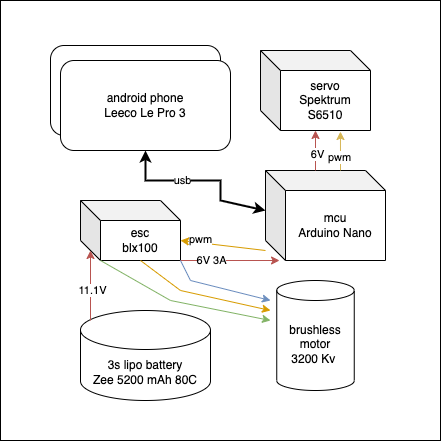

The diagram above was exported from draw.io. Its source (the exported page's mxGraphModel, read from the mxfile embedded in the PNG):
<mxGraphModel dx="946" dy="557" grid="1" gridSize="10" guides="1" tooltips="1" connect="1" arrows="1" fold="1" page="1" pageScale="1" pageWidth="850" pageHeight="1100" math="0" shadow="0">
  <root>
    <mxCell id="0" />
    <mxCell id="1" parent="0" />
    <mxCell id="cFgvb7pMhaCbUe27GyNZ-1" value="" style="rounded=0;whiteSpace=wrap;html=1;" vertex="1" parent="1">
      <mxGeometry x="160" y="80" width="440" height="440" as="geometry" />
    </mxCell>
    <mxCell id="wgP3i1cUMxPqgyPk3mAq-1" value="brushless motor&lt;br&gt;3200 Kv&amp;nbsp;" style="shape=cylinder3;whiteSpace=wrap;html=1;boundedLbl=1;backgroundOutline=1;size=10;rotation=0;" parent="1" vertex="1">
      <mxGeometry x="436.25" y="360" width="77.5" height="110" as="geometry" />
    </mxCell>
    <mxCell id="wgP3i1cUMxPqgyPk3mAq-2" value="esc&lt;br&gt;blx100" style="shape=cube;whiteSpace=wrap;html=1;boundedLbl=1;backgroundOutline=1;darkOpacity=0.05;darkOpacity2=0.1;" parent="1" vertex="1">
      <mxGeometry x="240" y="280" width="100" height="60" as="geometry" />
    </mxCell>
    <mxCell id="wgP3i1cUMxPqgyPk3mAq-3" value="mcu&lt;br&gt;Arduino Nano" style="shape=cube;whiteSpace=wrap;html=1;boundedLbl=1;backgroundOutline=1;darkOpacity=0.05;darkOpacity2=0.1;" parent="1" vertex="1">
      <mxGeometry x="425" y="250" width="120" height="90" as="geometry" />
    </mxCell>
    <mxCell id="wgP3i1cUMxPqgyPk3mAq-4" value="3s lipo battery&lt;br&gt;Zee 5200 mAh 80C" style="shape=cylinder3;whiteSpace=wrap;html=1;boundedLbl=1;backgroundOutline=1;size=19.5;" parent="1" vertex="1">
      <mxGeometry x="240" y="390" width="130" height="90" as="geometry" />
    </mxCell>
    <mxCell id="wgP3i1cUMxPqgyPk3mAq-6" value="" style="endArrow=classic;html=1;rounded=0;exitX=1;exitY=1;exitDx=0;exitDy=0;exitPerimeter=0;fillColor=#f8cecc;strokeColor=#b85450;entryX=0.117;entryY=1;entryDx=0;entryDy=0;entryPerimeter=0;" parent="1" source="wgP3i1cUMxPqgyPk3mAq-2" target="wgP3i1cUMxPqgyPk3mAq-3" edge="1">
      <mxGeometry width="50" height="50" relative="1" as="geometry">
        <mxPoint x="400" y="280" as="sourcePoint" />
        <mxPoint x="460" y="330" as="targetPoint" />
      </mxGeometry>
    </mxCell>
    <mxCell id="wgP3i1cUMxPqgyPk3mAq-29" value="6V 3A" style="edgeLabel;html=1;align=center;verticalAlign=middle;resizable=0;points=[];" parent="wgP3i1cUMxPqgyPk3mAq-6" vertex="1" connectable="0">
      <mxGeometry x="-0.385" y="1" relative="1" as="geometry">
        <mxPoint as="offset" />
      </mxGeometry>
    </mxCell>
    <mxCell id="wgP3i1cUMxPqgyPk3mAq-9" value="" style="endArrow=classic;html=1;rounded=0;entryX=0;entryY=0;entryDx=100;entryDy=40;entryPerimeter=0;fillColor=#ffe6cc;strokeColor=#d79b00;exitX=0;exitY=0;exitDx=0;exitDy=80;exitPerimeter=0;" parent="1" source="wgP3i1cUMxPqgyPk3mAq-3" target="wgP3i1cUMxPqgyPk3mAq-2" edge="1">
      <mxGeometry width="50" height="50" relative="1" as="geometry">
        <mxPoint x="400" y="280" as="sourcePoint" />
        <mxPoint x="450" y="230" as="targetPoint" />
      </mxGeometry>
    </mxCell>
    <mxCell id="wgP3i1cUMxPqgyPk3mAq-28" value="pwm&lt;br&gt;" style="edgeLabel;html=1;align=center;verticalAlign=middle;resizable=0;points=[];" parent="wgP3i1cUMxPqgyPk3mAq-9" vertex="1" connectable="0">
      <mxGeometry x="0.549" y="-4" relative="1" as="geometry">
        <mxPoint as="offset" />
      </mxGeometry>
    </mxCell>
    <mxCell id="wgP3i1cUMxPqgyPk3mAq-10" value="servo&lt;br&gt;Spektrum S6510" style="shape=cube;whiteSpace=wrap;html=1;boundedLbl=1;backgroundOutline=1;darkOpacity=0.05;darkOpacity2=0.1;" parent="1" vertex="1">
      <mxGeometry x="420" y="130" width="110" height="80" as="geometry" />
    </mxCell>
    <mxCell id="wgP3i1cUMxPqgyPk3mAq-16" value="" style="endArrow=classic;html=1;rounded=0;entryX=0;entryY=0;entryDx=10;entryDy=50;entryPerimeter=0;fillColor=#f8cecc;strokeColor=#b85450;" parent="1" target="wgP3i1cUMxPqgyPk3mAq-2" edge="1">
      <mxGeometry width="50" height="50" relative="1" as="geometry">
        <mxPoint x="250" y="400" as="sourcePoint" />
        <mxPoint x="370" y="390" as="targetPoint" />
      </mxGeometry>
    </mxCell>
    <mxCell id="wgP3i1cUMxPqgyPk3mAq-34" value="11.1V" style="edgeLabel;html=1;align=center;verticalAlign=middle;resizable=0;points=[];" parent="wgP3i1cUMxPqgyPk3mAq-16" vertex="1" connectable="0">
      <mxGeometry x="-0.1165" y="-1" relative="1" as="geometry">
        <mxPoint as="offset" />
      </mxGeometry>
    </mxCell>
    <mxCell id="wgP3i1cUMxPqgyPk3mAq-17" value="" style="endArrow=classic;html=1;rounded=0;exitX=0;exitY=0;exitDx=50;exitDy=0;exitPerimeter=0;fillColor=#f8cecc;strokeColor=#b85450;" parent="1" source="wgP3i1cUMxPqgyPk3mAq-3" target="wgP3i1cUMxPqgyPk3mAq-10" edge="1">
      <mxGeometry width="50" height="50" relative="1" as="geometry">
        <mxPoint x="400" y="280" as="sourcePoint" />
        <mxPoint x="510" y="180" as="targetPoint" />
      </mxGeometry>
    </mxCell>
    <mxCell id="wgP3i1cUMxPqgyPk3mAq-33" value="6V" style="edgeLabel;html=1;align=center;verticalAlign=middle;resizable=0;points=[];" parent="wgP3i1cUMxPqgyPk3mAq-17" vertex="1" connectable="0">
      <mxGeometry x="-0.14" relative="1" as="geometry">
        <mxPoint x="1" as="offset" />
      </mxGeometry>
    </mxCell>
    <mxCell id="wgP3i1cUMxPqgyPk3mAq-19" value="" style="endArrow=classic;html=1;rounded=0;fillColor=#fff2cc;strokeColor=#d6b656;entryX=0.727;entryY=1.013;entryDx=0;entryDy=0;entryPerimeter=0;exitX=0.625;exitY=0;exitDx=0;exitDy=0;exitPerimeter=0;" parent="1" source="wgP3i1cUMxPqgyPk3mAq-3" target="wgP3i1cUMxPqgyPk3mAq-10" edge="1">
      <mxGeometry width="50" height="50" relative="1" as="geometry">
        <mxPoint x="500" y="240" as="sourcePoint" />
        <mxPoint x="500" y="230" as="targetPoint" />
      </mxGeometry>
    </mxCell>
    <mxCell id="wgP3i1cUMxPqgyPk3mAq-35" value="pwm" style="edgeLabel;html=1;align=center;verticalAlign=middle;resizable=0;points=[];" parent="wgP3i1cUMxPqgyPk3mAq-19" vertex="1" connectable="0">
      <mxGeometry x="-0.2757" y="1" relative="1" as="geometry">
        <mxPoint as="offset" />
      </mxGeometry>
    </mxCell>
    <mxCell id="wgP3i1cUMxPqgyPk3mAq-22" value="" style="endArrow=classic;startArrow=classic;html=1;rounded=0;entryX=0.5;entryY=1;entryDx=0;entryDy=0;exitX=0;exitY=0;exitDx=0;exitDy=40;exitPerimeter=0;strokeWidth=2;" parent="1" source="wgP3i1cUMxPqgyPk3mAq-3" target="wgP3i1cUMxPqgyPk3mAq-21" edge="1">
      <mxGeometry width="50" height="50" relative="1" as="geometry">
        <mxPoint x="400" y="340" as="sourcePoint" />
        <mxPoint x="450" y="290" as="targetPoint" />
        <Array as="points">
          <mxPoint x="380" y="280" />
          <mxPoint x="380" y="260" />
          <mxPoint x="305" y="260" />
        </Array>
      </mxGeometry>
    </mxCell>
    <mxCell id="wgP3i1cUMxPqgyPk3mAq-23" value="usb" style="edgeLabel;html=1;align=center;verticalAlign=middle;resizable=0;points=[];" parent="wgP3i1cUMxPqgyPk3mAq-22" vertex="1" connectable="0">
      <mxGeometry x="0.2318" relative="1" as="geometry">
        <mxPoint y="-1" as="offset" />
      </mxGeometry>
    </mxCell>
    <mxCell id="wgP3i1cUMxPqgyPk3mAq-24" value="" style="endArrow=classic;html=1;rounded=0;exitX=1;exitY=1;exitDx=0;exitDy=0;exitPerimeter=0;fillColor=#dae8fc;strokeColor=#6c8ebf;" parent="1" source="wgP3i1cUMxPqgyPk3mAq-2" edge="1">
      <mxGeometry width="50" height="50" relative="1" as="geometry">
        <mxPoint x="400" y="340" as="sourcePoint" />
        <mxPoint x="430" y="380" as="targetPoint" />
        <Array as="points">
          <mxPoint x="350" y="360" />
        </Array>
      </mxGeometry>
    </mxCell>
    <mxCell id="wgP3i1cUMxPqgyPk3mAq-25" value="" style="endArrow=classic;html=1;rounded=0;exitX=0;exitY=0;exitDx=60;exitDy=60;exitPerimeter=0;fillColor=#ffe6cc;strokeColor=#d79b00;" parent="1" source="wgP3i1cUMxPqgyPk3mAq-2" edge="1">
      <mxGeometry width="50" height="50" relative="1" as="geometry">
        <mxPoint x="420" y="460" as="sourcePoint" />
        <mxPoint x="430" y="390" as="targetPoint" />
        <Array as="points">
          <mxPoint x="340" y="370" />
        </Array>
      </mxGeometry>
    </mxCell>
    <mxCell id="wgP3i1cUMxPqgyPk3mAq-32" value="" style="rounded=1;whiteSpace=wrap;html=1;" parent="1" vertex="1">
      <mxGeometry x="210" y="125" width="170" height="90" as="geometry" />
    </mxCell>
    <mxCell id="wgP3i1cUMxPqgyPk3mAq-26" value="" style="endArrow=classic;html=1;rounded=0;exitX=0;exitY=0;exitDx=20;exitDy=60;exitPerimeter=0;fillColor=#d5e8d4;strokeColor=#82b366;" parent="1" source="wgP3i1cUMxPqgyPk3mAq-2" edge="1">
      <mxGeometry width="50" height="50" relative="1" as="geometry">
        <mxPoint x="380" y="460" as="sourcePoint" />
        <mxPoint x="430" y="400" as="targetPoint" />
        <Array as="points">
          <mxPoint x="330" y="380" />
        </Array>
      </mxGeometry>
    </mxCell>
    <mxCell id="wgP3i1cUMxPqgyPk3mAq-21" value="android phone&lt;br&gt;Leeco Le Pro 3" style="rounded=1;whiteSpace=wrap;html=1;" parent="1" vertex="1">
      <mxGeometry x="220" y="140" width="170" height="90" as="geometry" />
    </mxCell>
  </root>
</mxGraphModel>